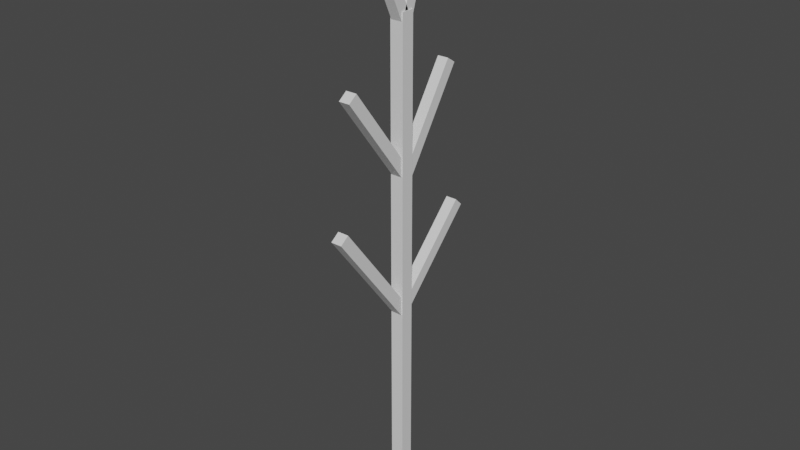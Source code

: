# Source: plant0.blend  (saved by Blender 2.93.21; exported with 4.5.12 LTS)
import bpy
from mathutils import Matrix  # noqa: F401  (used for matrix-valued properties, if any)

bpy.ops.wm.read_factory_settings(use_empty=True)
scene = bpy.context.scene
scene.name = 'Scene'

# ---- collections
col_collection = bpy.data.collections.new('Collection'); scene.collection.children.link(col_collection)

# ---- materials (node trees are filled in below, after node groups)
mat_plant = bpy.data.materials.new('plant')
mat_plant.use_transparent_shadow = False
mat_plant.diffuse_color = (1.0, 1.0, 1.0, 1.0)
mat_plant.roughness = 0.6
mat_plant.metallic = 0.1

# ---- material node trees
mat_plant.use_nodes = True; mat_plant.node_tree.nodes.clear()
_N = mat_plant.node_tree.nodes; _L = mat_plant.node_tree.links
n0 = _N.new('ShaderNodeBsdfPrincipled'); n0.name = 'Principled BSDF'; n0.location = (10, 300)
n0.distribution = 'GGX'
n0.subsurface_method = 'BURLEY'
n0.inputs[3].default_value = 1.45
n0.inputs[27].default_value = (0.0, 0.0, 0.0, 1.0)
n0.inputs[28].default_value = 1.0
n1 = _N.new('ShaderNodeOutputMaterial'); n1.name = 'Material Output'; n1.location = (300, 300)
_L.new(n0.outputs[0], n1.inputs[0])
n1.is_active_output = True

# ---- world
world_world = bpy.data.worlds.new('World'); scene.world = world_world
world_world.use_nodes = True; world_world.node_tree.nodes.clear()
_N = world_world.node_tree.nodes; _L = world_world.node_tree.links
n0 = _N.new('ShaderNodeOutputWorld'); n0.name = 'World Output'; n0.location = (300, 300)
n1 = _N.new('ShaderNodeBackground'); n1.name = 'Background'; n1.location = (10, 300)
n1.inputs[0].default_value = (0.05088, 0.05088, 0.05088, 1.0)
_L.new(n1.outputs[0], n0.inputs[0])
n0.is_active_output = True
world_world.color = (0.05088, 0.05088, 0.05088)
world_world.use_sun_shadow = False
world_world.sun_shadow_jitter_overblur = 0.0

# ---- meshes
me_cube_001 = bpy.data.meshes.new('Cube.001')
me_cube_001.from_pydata([(-1.0, -1.0, -1.0), (-1.0, -1.0, 1.0), (-1.0, 1.0, -1.0), (-1.0, 1.0, 1.0), (1.0, -1.0, -1.0), (1.0, -1.0, 1.0), (1.0, 1.0, -1.0), (1.0, 1.0, 1.0)], [], [(0, 1, 3, 2), (2, 3, 7, 6), (6, 7, 5, 4), (4, 5, 1, 0), (2, 6, 4, 0), (7, 3, 1, 5)])
_uv = me_cube_001.uv_layers.new(name='UVMap')
_uv.uv.foreach_set('vector', [0.375, 0.0, 0.625, 0.0, 0.625, 0.25, 0.375, 0.25, 0.375, 0.25, 0.625, 0.25, 0.625, 0.5, 0.375, 0.5, 0.375, 0.5, 0.625, 0.5, 0.625, 0.75, 0.375, 0.75, 0.375, 0.75, 0.625, 0.75, 0.625, 1.0, 0.375, 1.0, 0.125, 0.5, 0.375, 0.5, 0.375, 0.75, 0.125, 0.75, 0.625, 0.5, 0.875, 0.5, 0.875, 0.75, 0.625, 0.75])
me_cube_001.materials.append(mat_plant)
me_cube_001.use_remesh_fix_poles = True
me_cube_001.use_remesh_preserve_attributes = False
me_cube_001.update()
me_cube_002 = bpy.data.meshes.new('Cube.002')
me_cube_002.from_pydata([(-1.0, -1.0, -1.0), (-1.0, -1.0, 1.0), (-1.0, 1.0, -1.0), (-1.0, 1.0, 1.0), (1.0, -1.0, -1.0), (1.0, -1.0, 1.0), (1.0, 1.0, -1.0), (1.0, 1.0, 1.0)], [], [(0, 1, 3, 2), (2, 3, 7, 6), (6, 7, 5, 4), (4, 5, 1, 0), (2, 6, 4, 0), (7, 3, 1, 5)])
_uv = me_cube_002.uv_layers.new(name='UVMap')
_uv.uv.foreach_set('vector', [0.375, 0.0, 0.625, 0.0, 0.625, 0.25, 0.375, 0.25, 0.375, 0.25, 0.625, 0.25, 0.625, 0.5, 0.375, 0.5, 0.375, 0.5, 0.625, 0.5, 0.625, 0.75, 0.375, 0.75, 0.375, 0.75, 0.625, 0.75, 0.625, 1.0, 0.375, 1.0, 0.125, 0.5, 0.375, 0.5, 0.375, 0.75, 0.125, 0.75, 0.625, 0.5, 0.875, 0.5, 0.875, 0.75, 0.625, 0.75])
me_cube_002.materials.append(mat_plant)
me_cube_002.use_remesh_fix_poles = True
me_cube_002.use_remesh_preserve_attributes = False
me_cube_002.update()
me_cube_003 = bpy.data.meshes.new('Cube.003')
me_cube_003.from_pydata([(-1.0, -1.0, -1.0), (-1.0, -1.0, 1.0), (-1.0, 1.0, -1.0), (-1.0, 1.0, 1.0), (1.0, -1.0, -1.0), (1.0, -1.0, 1.0), (1.0, 1.0, -1.0), (1.0, 1.0, 1.0)], [], [(0, 1, 3, 2), (2, 3, 7, 6), (6, 7, 5, 4), (4, 5, 1, 0), (2, 6, 4, 0), (7, 3, 1, 5)])
_uv = me_cube_003.uv_layers.new(name='UVMap')
_uv.uv.foreach_set('vector', [0.375, 0.0, 0.625, 0.0, 0.625, 0.25, 0.375, 0.25, 0.375, 0.25, 0.625, 0.25, 0.625, 0.5, 0.375, 0.5, 0.375, 0.5, 0.625, 0.5, 0.625, 0.75, 0.375, 0.75, 0.375, 0.75, 0.625, 0.75, 0.625, 1.0, 0.375, 1.0, 0.125, 0.5, 0.375, 0.5, 0.375, 0.75, 0.125, 0.75, 0.625, 0.5, 0.875, 0.5, 0.875, 0.75, 0.625, 0.75])
me_cube_003.materials.append(mat_plant)
me_cube_003.use_remesh_fix_poles = True
me_cube_003.use_remesh_preserve_attributes = False
me_cube_003.update()
me_cube_004 = bpy.data.meshes.new('Cube.004')
me_cube_004.from_pydata([(-1.0, -1.0, -1.0), (-1.0, -1.0, 1.0), (-1.0, 1.0, -1.0), (-1.0, 1.0, 1.0), (1.0, -1.0, -1.0), (1.0, -1.0, 1.0), (1.0, 1.0, -1.0), (1.0, 1.0, 1.0)], [], [(0, 1, 3, 2), (2, 3, 7, 6), (6, 7, 5, 4), (4, 5, 1, 0), (2, 6, 4, 0), (7, 3, 1, 5)])
_uv = me_cube_004.uv_layers.new(name='UVMap')
_uv.uv.foreach_set('vector', [0.375, 0.0, 0.625, 0.0, 0.625, 0.25, 0.375, 0.25, 0.375, 0.25, 0.625, 0.25, 0.625, 0.5, 0.375, 0.5, 0.375, 0.5, 0.625, 0.5, 0.625, 0.75, 0.375, 0.75, 0.375, 0.75, 0.625, 0.75, 0.625, 1.0, 0.375, 1.0, 0.125, 0.5, 0.375, 0.5, 0.375, 0.75, 0.125, 0.75, 0.625, 0.5, 0.875, 0.5, 0.875, 0.75, 0.625, 0.75])
me_cube_004.materials.append(mat_plant)
me_cube_004.use_remesh_fix_poles = True
me_cube_004.use_remesh_preserve_attributes = False
me_cube_004.update()
me_cube_005 = bpy.data.meshes.new('Cube.005')
me_cube_005.from_pydata([(-1.0, -1.0, -1.0), (-1.0, -1.0, 1.0), (-1.0, 1.0, -1.0), (-1.0, 1.0, 1.0), (1.0, -1.0, -1.0), (1.0, -1.0, 1.0), (1.0, 1.0, -1.0), (1.0, 1.0, 1.0)], [], [(0, 1, 3, 2), (2, 3, 7, 6), (6, 7, 5, 4), (4, 5, 1, 0), (2, 6, 4, 0), (7, 3, 1, 5)])
_uv = me_cube_005.uv_layers.new(name='UVMap')
_uv.uv.foreach_set('vector', [0.375, 0.0, 0.625, 0.0, 0.625, 0.25, 0.375, 0.25, 0.375, 0.25, 0.625, 0.25, 0.625, 0.5, 0.375, 0.5, 0.375, 0.5, 0.625, 0.5, 0.625, 0.75, 0.375, 0.75, 0.375, 0.75, 0.625, 0.75, 0.625, 1.0, 0.375, 1.0, 0.125, 0.5, 0.375, 0.5, 0.375, 0.75, 0.125, 0.75, 0.625, 0.5, 0.875, 0.5, 0.875, 0.75, 0.625, 0.75])
me_cube_005.materials.append(mat_plant)
me_cube_005.use_remesh_fix_poles = True
me_cube_005.use_remesh_preserve_attributes = False
me_cube_005.update()
me_cube_010 = bpy.data.meshes.new('Cube.010')
me_cube_010.from_pydata([(-1.0, -1.0, -1.0), (-1.0, -1.0, 1.0), (-1.0, 1.0, -1.0), (-1.0, 1.0, 1.0), (1.0, -1.0, -1.0), (1.0, -1.0, 1.0), (1.0, 1.0, -1.0), (1.0, 1.0, 1.0)], [], [(0, 1, 3, 2), (2, 3, 7, 6), (6, 7, 5, 4), (4, 5, 1, 0), (2, 6, 4, 0), (7, 3, 1, 5)])
_uv = me_cube_010.uv_layers.new(name='UVMap')
_uv.uv.foreach_set('vector', [0.375, 0.0, 0.625, 0.0, 0.625, 0.25, 0.375, 0.25, 0.375, 0.25, 0.625, 0.25, 0.625, 0.5, 0.375, 0.5, 0.375, 0.5, 0.625, 0.5, 0.625, 0.75, 0.375, 0.75, 0.375, 0.75, 0.625, 0.75, 0.625, 1.0, 0.375, 1.0, 0.125, 0.5, 0.375, 0.5, 0.375, 0.75, 0.125, 0.75, 0.625, 0.5, 0.875, 0.5, 0.875, 0.75, 0.625, 0.75])
me_cube_010.materials.append(mat_plant)
me_cube_010.use_remesh_fix_poles = True
me_cube_010.use_remesh_preserve_attributes = False
me_cube_010.update()
me_cube_011 = bpy.data.meshes.new('Cube.011')
me_cube_011.from_pydata([(-1.0, -1.0, -1.0), (-1.0, -1.0, 1.0), (-1.0, 1.0, -1.0), (-1.0, 1.0, 1.0), (1.0, -1.0, -1.0), (1.0, -1.0, 1.0), (1.0, 1.0, -1.0), (1.0, 1.0, 1.0)], [], [(0, 1, 3, 2), (2, 3, 7, 6), (6, 7, 5, 4), (4, 5, 1, 0), (2, 6, 4, 0), (7, 3, 1, 5)])
_uv = me_cube_011.uv_layers.new(name='UVMap')
_uv.uv.foreach_set('vector', [0.375, 0.0, 0.625, 0.0, 0.625, 0.25, 0.375, 0.25, 0.375, 0.25, 0.625, 0.25, 0.625, 0.5, 0.375, 0.5, 0.375, 0.5, 0.625, 0.5, 0.625, 0.75, 0.375, 0.75, 0.375, 0.75, 0.625, 0.75, 0.625, 1.0, 0.375, 1.0, 0.125, 0.5, 0.375, 0.5, 0.375, 0.75, 0.125, 0.75, 0.625, 0.5, 0.875, 0.5, 0.875, 0.75, 0.625, 0.75])
me_cube_011.materials.append(mat_plant)
me_cube_011.use_remesh_fix_poles = True
me_cube_011.use_remesh_preserve_attributes = False
me_cube_011.update()

# ---- objects
ob_light = bpy.data.objects.new('Light', me_cube_001)
ob_light_001 = bpy.data.objects.new('Light.001', me_cube_002)
ob_light_002 = bpy.data.objects.new('Light.002', me_cube_003)
ob_light_003 = bpy.data.objects.new('Light.003', me_cube_004)
ob_light_004 = bpy.data.objects.new('Light.004', me_cube_005)
ob_light_009 = bpy.data.objects.new('Light.009', me_cube_010)
ob_light_010 = bpy.data.objects.new('Light.010', me_cube_011)

# ---- transforms, parenting, visibility, modifiers, constraints
ob_light.location = (0.0, 0.0, 2.065)
ob_light.scale = (0.06, 0.06, 2.23)
ob_light_001.location = (-2.647e-23, -0.311, 3.375)
ob_light_001.rotation_euler = (0.6446, -0.0, 0.0)
ob_light_001.scale = (0.05, 0.05, 0.5)
ob_light_002.location = (-2.647e-23, 0.2829, 3.35)
ob_light_002.rotation_euler = (-0.5728, -0.0, 0.0)
ob_light_002.scale = (0.05, 0.05, 0.5)
ob_light_003.location = (-2.647e-23, -0.3766, 2.189)
ob_light_003.rotation_euler = (0.6446, -0.0, 0.0)
ob_light_003.scale = (0.05, 0.05, 0.6)
ob_light_004.location = (-2.647e-23, 0.355, 2.104)
ob_light_004.rotation_euler = (-0.7635, -0.0, 0.0)
ob_light_004.scale = (0.05, 0.05, 0.5)
ob_light_009.location = (-2.647e-23, -0.2192, 4.681)
ob_light_009.rotation_euler = (0.4363, -0.0, 0.0)
ob_light_009.scale = (0.05, 0.05, 0.5)
ob_light_010.location = (-2.73e-23, 0.153, 4.687)
ob_light_010.rotation_euler = (-0.2993, -0.0, 0.0)
ob_light_010.scale = (0.05, 0.05, 0.5)

# ---- collection membership
col_collection.objects.link(ob_light)
col_collection.objects.link(ob_light_001)
col_collection.objects.link(ob_light_002)
col_collection.objects.link(ob_light_003)
col_collection.objects.link(ob_light_004)
col_collection.objects.link(ob_light_009)
col_collection.objects.link(ob_light_010)

# ---- scene / render settings (as saved in the file)
scene.frame_start = 0; scene.frame_end = 10; scene.frame_set(0)
scene.render.engine = 'BLENDER_EEVEE_NEXT'
scene.cycles.use_denoising = False
scene.cycles.samples = 128
scene.cycles.sampling_pattern = 'TABULATED_SOBOL'
scene.cycles.use_adaptive_sampling = False
scene.cycles.use_light_tree = False
scene.view_settings.view_transform = 'Filmic'
bpy.context.view_layer.update()

# ---- added for rendering (the .blend has no active camera and no usable light): camera, sun
cam_auto = bpy.data.cameras.new('AutoCamera')
cam_auto.lens = 50.0
cam_auto.sensor_width = 36.0
cam_auto.clip_end = 1000.0
ob_auto_camera = bpy.data.objects.new('AutoCamera', cam_auto)
scene.collection.objects.link(ob_auto_camera)
ob_auto_camera.location = (5.14063, -6.18887, 6.61965)
ob_auto_camera.rotation_euler = (1.09748, -7.21219e-08, 0.694738)
scene.camera = ob_auto_camera
light_auto_sun = bpy.data.lights.new('AutoSun', 'SUN')
light_auto_sun.energy = 3.0
light_auto_sun.angle = 0.0523599
ob_auto_sun = bpy.data.objects.new('AutoSun', light_auto_sun)
scene.collection.objects.link(ob_auto_sun)
ob_auto_sun.rotation_euler = (0.872665, 0.174533, 0.523599)
bpy.context.view_layer.update()
